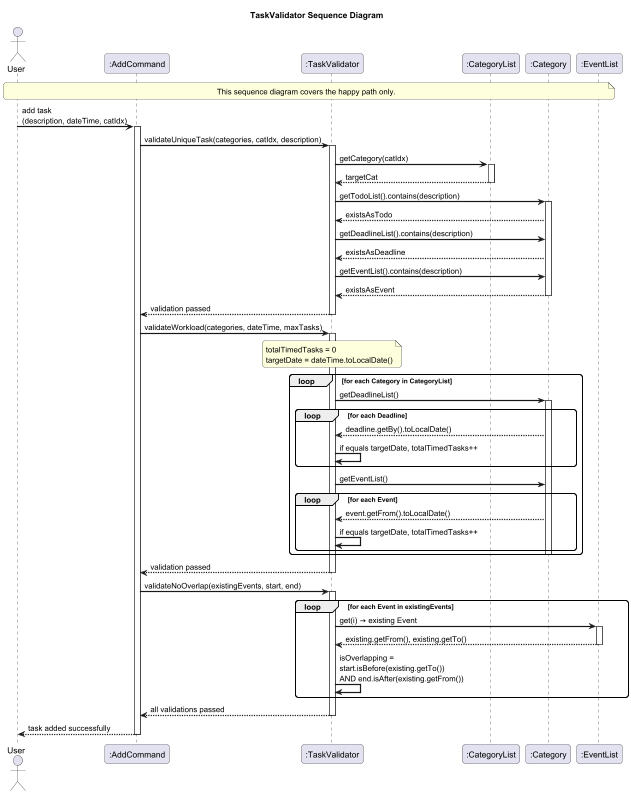

The diagram above was rendered by PlantUML. Its source (embedded in the PNG):
@startuml TaskValidatorSequenceDiagram

skinparam sequenceArrowThickness 2
skinparam roundcorner 10

title TaskValidator Sequence Diagram

actor User
participant ":AddCommand" as AC
participant ":TaskValidator" as TV
participant ":CategoryList" as CL
participant ":Category" as CAT
participant ":EventList" as EL

note over User, EL : This sequence diagram covers the happy path only.

User -> AC : add task\n(description, dateTime, catIdx)
activate AC

'─── Step 1: Unique Task ───────────────────────────────────
AC -> TV : validateUniqueTask(categories, catIdx, description)
activate TV

TV -> CL : getCategory(catIdx)
activate CL
CL --> TV : targetCat
deactivate CL

TV -> CAT : getTodoList().contains(description)
activate CAT
CAT --> TV : existsAsTodo

TV -> CAT : getDeadlineList().contains(description)
CAT --> TV : existsAsDeadline

TV -> CAT : getEventList().contains(description)
CAT --> TV : existsAsEvent
deactivate CAT

TV --> AC : validation passed
deactivate TV

'─── Step 2: Workload ──────────────────────────────────────
AC -> TV : validateWorkload(categories, dateTime, maxTasks)
activate TV

note over TV : totalTimedTasks = 0\ntargetDate = dateTime.toLocalDate()

loop for each Category in CategoryList
    TV -> CAT : getDeadlineList()
    activate CAT
    loop for each Deadline
        CAT --> TV : deadline.getBy().toLocalDate()
        TV -> TV : if equals targetDate, totalTimedTasks++
    end

    TV -> CAT : getEventList()
    loop for each Event
        CAT --> TV : event.getFrom().toLocalDate()
        TV -> TV : if equals targetDate, totalTimedTasks++
    end
    deactivate CAT
end

TV --> AC : validation passed
deactivate TV

'─── Step 3: Overlap (Events only) ────────────────────────
AC -> TV : validateNoOverlap(existingEvents, start, end)
activate TV

loop for each Event in existingEvents
    TV -> EL : get(i) → existing Event
    activate EL
    EL --> TV : existing.getFrom(), existing.getTo()
    deactivate EL

    TV -> TV : isOverlapping =\nstart.isBefore(existing.getTo())\nAND end.isAfter(existing.getFrom())
end

TV --> AC : all validations passed
deactivate TV

AC --> User : task added successfully
deactivate AC

@enduml